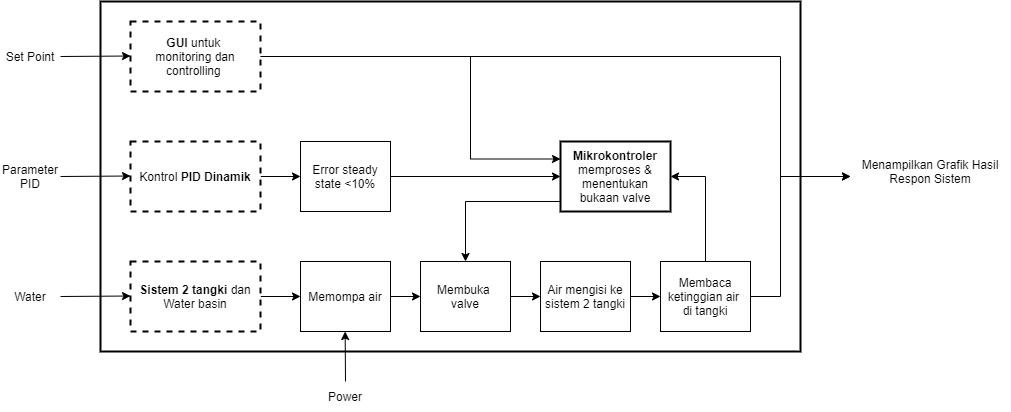

The diagram above was exported from draw.io. Its source (the exported page's mxGraphModel, read from the mxfile embedded in the PNG):
<mxGraphModel dx="1024" dy="584" grid="1" gridSize="10" guides="1" tooltips="1" connect="1" arrows="1" fold="1" page="1" pageScale="1" pageWidth="850" pageHeight="1100" math="0" shadow="0">
  <root>
    <mxCell id="0" />
    <mxCell id="1" parent="0" />
    <mxCell id="S3u3ncjtR2VMvuH6Ybec-9" value="" style="rounded=0;whiteSpace=wrap;html=1;fillColor=none;strokeWidth=2;" vertex="1" parent="1">
      <mxGeometry x="110" y="40" width="700" height="350" as="geometry" />
    </mxCell>
    <mxCell id="S3u3ncjtR2VMvuH6Ybec-1" style="edgeStyle=orthogonalEdgeStyle;rounded=0;orthogonalLoop=1;jettySize=auto;html=1;exitX=1;exitY=0.5;exitDx=0;exitDy=0;entryX=0;entryY=0.25;entryDx=0;entryDy=0;" edge="1" parent="1" source="OqfnX7dVUc1UiqkROgjQ-1" target="OqfnX7dVUc1UiqkROgjQ-11">
      <mxGeometry relative="1" as="geometry">
        <Array as="points">
          <mxPoint x="480" y="95" />
          <mxPoint x="480" y="198" />
        </Array>
      </mxGeometry>
    </mxCell>
    <mxCell id="OqfnX7dVUc1UiqkROgjQ-1" value="&lt;b&gt;GUI&lt;/b&gt; untuk &lt;br&gt;monitoring dan controlling&amp;nbsp;" style="rounded=0;whiteSpace=wrap;html=1;strokeWidth=2;dashed=1;" parent="1" vertex="1">
      <mxGeometry x="140" y="60" width="130" height="70" as="geometry" />
    </mxCell>
    <mxCell id="OqfnX7dVUc1UiqkROgjQ-13" value="" style="edgeStyle=orthogonalEdgeStyle;rounded=0;orthogonalLoop=1;jettySize=auto;html=1;" parent="1" source="OqfnX7dVUc1UiqkROgjQ-2" target="OqfnX7dVUc1UiqkROgjQ-9" edge="1">
      <mxGeometry relative="1" as="geometry" />
    </mxCell>
    <mxCell id="OqfnX7dVUc1UiqkROgjQ-2" value="Kontrol &lt;b&gt;PID&lt;/b&gt; &lt;b&gt;Dinamik&lt;/b&gt;" style="rounded=0;whiteSpace=wrap;html=1;strokeWidth=2;dashed=1;" parent="1" vertex="1">
      <mxGeometry x="140" y="180" width="130" height="70" as="geometry" />
    </mxCell>
    <mxCell id="OqfnX7dVUc1UiqkROgjQ-16" value="" style="edgeStyle=orthogonalEdgeStyle;rounded=0;orthogonalLoop=1;jettySize=auto;html=1;" parent="1" source="OqfnX7dVUc1UiqkROgjQ-3" target="OqfnX7dVUc1UiqkROgjQ-15" edge="1">
      <mxGeometry relative="1" as="geometry" />
    </mxCell>
    <mxCell id="OqfnX7dVUc1UiqkROgjQ-3" value="&lt;b&gt;Sistem 2 tangki&lt;/b&gt; dan Water basin" style="rounded=0;whiteSpace=wrap;html=1;strokeWidth=2;dashed=1;" parent="1" vertex="1">
      <mxGeometry x="140" y="300" width="130" height="70" as="geometry" />
    </mxCell>
    <mxCell id="OqfnX7dVUc1UiqkROgjQ-7" value="" style="edgeStyle=orthogonalEdgeStyle;rounded=0;orthogonalLoop=1;jettySize=auto;html=1;exitX=1;exitY=0.5;exitDx=0;exitDy=0;entryX=0;entryY=0.5;entryDx=0;entryDy=0;" parent="1" source="OqfnX7dVUc1UiqkROgjQ-1" target="S3u3ncjtR2VMvuH6Ybec-4" edge="1">
      <mxGeometry relative="1" as="geometry">
        <mxPoint x="390" y="95" as="sourcePoint" />
        <mxPoint x="790" y="170" as="targetPoint" />
        <Array as="points">
          <mxPoint x="790" y="95" />
          <mxPoint x="790" y="215" />
        </Array>
      </mxGeometry>
    </mxCell>
    <mxCell id="S3u3ncjtR2VMvuH6Ybec-2" style="edgeStyle=orthogonalEdgeStyle;rounded=0;orthogonalLoop=1;jettySize=auto;html=1;exitX=1;exitY=0.5;exitDx=0;exitDy=0;entryX=0;entryY=0.5;entryDx=0;entryDy=0;" edge="1" parent="1" source="OqfnX7dVUc1UiqkROgjQ-9" target="OqfnX7dVUc1UiqkROgjQ-11">
      <mxGeometry relative="1" as="geometry" />
    </mxCell>
    <mxCell id="OqfnX7dVUc1UiqkROgjQ-9" value="Error steady state &amp;lt;10%" style="rounded=0;whiteSpace=wrap;html=1;" parent="1" vertex="1">
      <mxGeometry x="310" y="180" width="90" height="70" as="geometry" />
    </mxCell>
    <mxCell id="OqfnX7dVUc1UiqkROgjQ-28" style="edgeStyle=orthogonalEdgeStyle;rounded=0;orthogonalLoop=1;jettySize=auto;html=1;entryX=0.5;entryY=0;entryDx=0;entryDy=0;" parent="1" source="OqfnX7dVUc1UiqkROgjQ-11" target="OqfnX7dVUc1UiqkROgjQ-17" edge="1">
      <mxGeometry relative="1" as="geometry">
        <Array as="points">
          <mxPoint x="585" y="240" />
          <mxPoint x="425" y="240" />
        </Array>
      </mxGeometry>
    </mxCell>
    <mxCell id="OqfnX7dVUc1UiqkROgjQ-11" value="&lt;b&gt;Mikrokontroler&lt;/b&gt; memproses &amp;amp; menentukan bukaan valve" style="rounded=0;whiteSpace=wrap;html=1;strokeWidth=2;" parent="1" vertex="1">
      <mxGeometry x="570" y="180" width="110" height="70" as="geometry" />
    </mxCell>
    <mxCell id="OqfnX7dVUc1UiqkROgjQ-18" value="" style="edgeStyle=orthogonalEdgeStyle;rounded=0;orthogonalLoop=1;jettySize=auto;html=1;" parent="1" source="OqfnX7dVUc1UiqkROgjQ-15" target="OqfnX7dVUc1UiqkROgjQ-17" edge="1">
      <mxGeometry relative="1" as="geometry" />
    </mxCell>
    <mxCell id="OqfnX7dVUc1UiqkROgjQ-15" value="Memompa air" style="rounded=0;whiteSpace=wrap;html=1;" parent="1" vertex="1">
      <mxGeometry x="310" y="300" width="90" height="70" as="geometry" />
    </mxCell>
    <mxCell id="OqfnX7dVUc1UiqkROgjQ-20" value="" style="edgeStyle=orthogonalEdgeStyle;rounded=0;orthogonalLoop=1;jettySize=auto;html=1;" parent="1" source="OqfnX7dVUc1UiqkROgjQ-17" target="OqfnX7dVUc1UiqkROgjQ-19" edge="1">
      <mxGeometry relative="1" as="geometry" />
    </mxCell>
    <mxCell id="OqfnX7dVUc1UiqkROgjQ-17" value="Membuka &lt;br&gt;valve" style="rounded=0;whiteSpace=wrap;html=1;" parent="1" vertex="1">
      <mxGeometry x="430" y="300" width="90" height="70" as="geometry" />
    </mxCell>
    <mxCell id="OqfnX7dVUc1UiqkROgjQ-27" value="" style="edgeStyle=orthogonalEdgeStyle;rounded=0;orthogonalLoop=1;jettySize=auto;html=1;" parent="1" source="OqfnX7dVUc1UiqkROgjQ-19" target="OqfnX7dVUc1UiqkROgjQ-23" edge="1">
      <mxGeometry relative="1" as="geometry" />
    </mxCell>
    <mxCell id="OqfnX7dVUc1UiqkROgjQ-19" value="Air mengisi ke sistem 2 tangki" style="rounded=0;whiteSpace=wrap;html=1;" parent="1" vertex="1">
      <mxGeometry x="550" y="300" width="90" height="70" as="geometry" />
    </mxCell>
    <mxCell id="OqfnX7dVUc1UiqkROgjQ-29" style="edgeStyle=orthogonalEdgeStyle;rounded=0;orthogonalLoop=1;jettySize=auto;html=1;exitX=1;exitY=0.5;exitDx=0;exitDy=0;entryX=0;entryY=0.5;entryDx=0;entryDy=0;" parent="1" source="OqfnX7dVUc1UiqkROgjQ-23" target="S3u3ncjtR2VMvuH6Ybec-4" edge="1">
      <mxGeometry relative="1" as="geometry">
        <mxPoint x="790" y="240" as="targetPoint" />
        <Array as="points">
          <mxPoint x="790" y="335" />
          <mxPoint x="790" y="215" />
        </Array>
      </mxGeometry>
    </mxCell>
    <mxCell id="S3u3ncjtR2VMvuH6Ybec-3" style="edgeStyle=orthogonalEdgeStyle;rounded=0;orthogonalLoop=1;jettySize=auto;html=1;exitX=0.5;exitY=0;exitDx=0;exitDy=0;entryX=1;entryY=0.5;entryDx=0;entryDy=0;" edge="1" parent="1" source="OqfnX7dVUc1UiqkROgjQ-23" target="OqfnX7dVUc1UiqkROgjQ-11">
      <mxGeometry relative="1" as="geometry" />
    </mxCell>
    <mxCell id="OqfnX7dVUc1UiqkROgjQ-23" value="Membaca ketinggian air &lt;br&gt;di tangki" style="rounded=0;whiteSpace=wrap;html=1;" parent="1" vertex="1">
      <mxGeometry x="670" y="300" width="90" height="70" as="geometry" />
    </mxCell>
    <mxCell id="OqfnX7dVUc1UiqkROgjQ-31" value="" style="endArrow=classic;html=1;rounded=0;exitX=1;exitY=0.5;exitDx=0;exitDy=0;" parent="1" edge="1" source="OqfnX7dVUc1UiqkROgjQ-36">
      <mxGeometry width="50" height="50" relative="1" as="geometry">
        <mxPoint x="90" y="94.5" as="sourcePoint" />
        <mxPoint x="140" y="94.5" as="targetPoint" />
      </mxGeometry>
    </mxCell>
    <mxCell id="OqfnX7dVUc1UiqkROgjQ-35" value="" style="endArrow=classic;html=1;rounded=0;" parent="1" edge="1">
      <mxGeometry x="0.5" width="50" height="50" relative="1" as="geometry">
        <mxPoint x="355" y="420" as="sourcePoint" />
        <mxPoint x="354.64" y="369.9999999999999" as="targetPoint" />
        <mxPoint as="offset" />
      </mxGeometry>
    </mxCell>
    <mxCell id="OqfnX7dVUc1UiqkROgjQ-36" value="Set Point" style="text;html=1;strokeColor=none;fillColor=none;align=center;verticalAlign=middle;whiteSpace=wrap;rounded=0;" parent="1" vertex="1">
      <mxGeometry x="10" y="80" width="60" height="30" as="geometry" />
    </mxCell>
    <mxCell id="OqfnX7dVUc1UiqkROgjQ-38" value="Power" style="text;html=1;strokeColor=none;fillColor=none;align=center;verticalAlign=middle;whiteSpace=wrap;rounded=0;" parent="1" vertex="1">
      <mxGeometry x="325" y="420" width="60" height="30" as="geometry" />
    </mxCell>
    <mxCell id="S3u3ncjtR2VMvuH6Ybec-4" value="&lt;font face=&quot;helvetica&quot;&gt;Menampilkan Grafik Hasil Respon Sistem&lt;/font&gt;" style="text;whiteSpace=wrap;html=1;align=center;" vertex="1" parent="1">
      <mxGeometry x="860" y="190" width="160" height="50" as="geometry" />
    </mxCell>
    <mxCell id="S3u3ncjtR2VMvuH6Ybec-5" value="" style="endArrow=classic;html=1;rounded=0;exitX=1;exitY=0.5;exitDx=0;exitDy=0;" edge="1" parent="1" source="S3u3ncjtR2VMvuH6Ybec-7">
      <mxGeometry width="50" height="50" relative="1" as="geometry">
        <mxPoint x="90" y="214.5" as="sourcePoint" />
        <mxPoint x="140" y="214.5" as="targetPoint" />
      </mxGeometry>
    </mxCell>
    <mxCell id="S3u3ncjtR2VMvuH6Ybec-6" value="" style="endArrow=classic;html=1;rounded=0;exitX=1;exitY=0.5;exitDx=0;exitDy=0;" edge="1" parent="1" source="S3u3ncjtR2VMvuH6Ybec-8">
      <mxGeometry width="50" height="50" relative="1" as="geometry">
        <mxPoint x="90" y="334.5" as="sourcePoint" />
        <mxPoint x="140" y="334.5" as="targetPoint" />
      </mxGeometry>
    </mxCell>
    <mxCell id="S3u3ncjtR2VMvuH6Ybec-7" value="Parameter PID" style="text;html=1;strokeColor=none;fillColor=none;align=center;verticalAlign=middle;whiteSpace=wrap;rounded=0;" vertex="1" parent="1">
      <mxGeometry x="10" y="200" width="60" height="30" as="geometry" />
    </mxCell>
    <mxCell id="S3u3ncjtR2VMvuH6Ybec-8" value="Water" style="text;html=1;strokeColor=none;fillColor=none;align=center;verticalAlign=middle;whiteSpace=wrap;rounded=0;" vertex="1" parent="1">
      <mxGeometry x="10" y="320" width="60" height="30" as="geometry" />
    </mxCell>
  </root>
</mxGraphModel>